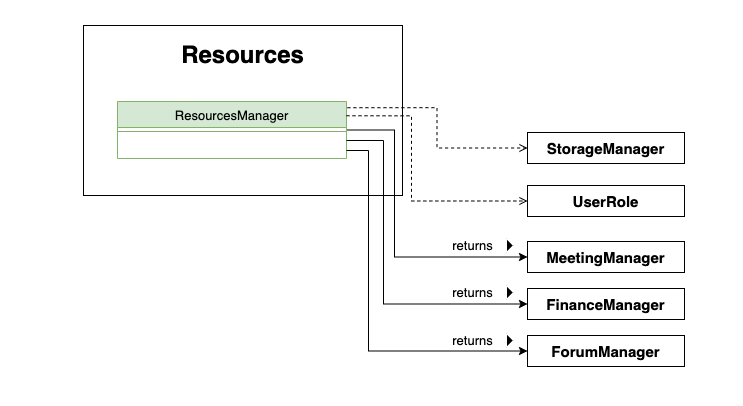

The diagram above was exported from draw.io. Its source (the exported page's mxGraphModel, read from the mxfile embedded in the PNG):
<mxGraphModel dx="2540" dy="1662" grid="0" gridSize="10" guides="1" tooltips="1" connect="1" arrows="1" fold="1" page="1" pageScale="1" pageWidth="1920" pageHeight="1200" math="0" shadow="0">
  <root>
    <mxCell id="WIyWlLk6GJQsqaUBKTNV-0" />
    <mxCell id="WIyWlLk6GJQsqaUBKTNV-1" parent="WIyWlLk6GJQsqaUBKTNV-0" />
    <mxCell id="daEEJzo2GAbT-aHwd9CX-41" value="" style="rounded=0;whiteSpace=wrap;html=1;fontSize=13;strokeColor=#FFFFFF;align=right;" parent="WIyWlLk6GJQsqaUBKTNV-1" vertex="1">
      <mxGeometry x="546" y="293" width="742" height="405" as="geometry" />
    </mxCell>
    <mxCell id="daEEJzo2GAbT-aHwd9CX-17" value="&lt;b&gt;&lt;span style=&quot;font-size: 24px&quot;&gt;Resources&lt;/span&gt;&lt;br&gt;&lt;br&gt;&lt;br&gt;&lt;br&gt;&lt;br&gt;&lt;br&gt;&lt;br&gt;&lt;br&gt;&lt;br&gt;&lt;/b&gt;" style="rounded=0;whiteSpace=wrap;html=1;" parent="WIyWlLk6GJQsqaUBKTNV-1" vertex="1">
      <mxGeometry x="629" y="318" width="319" height="170" as="geometry" />
    </mxCell>
    <mxCell id="ZbffBKvkRjlGb7Qn-Aut-3" style="edgeStyle=orthogonalEdgeStyle;rounded=0;orthogonalLoop=1;jettySize=auto;html=1;entryX=0;entryY=0.5;entryDx=0;entryDy=0;exitX=1;exitY=0.5;exitDx=0;exitDy=0;" edge="1" parent="WIyWlLk6GJQsqaUBKTNV-1" source="zkfFHV4jXpPFQw0GAbJ--13" target="zvi9RCe959KgxpSX0xxQ-8">
      <mxGeometry relative="1" as="geometry">
        <Array as="points">
          <mxPoint x="940" y="423" />
          <mxPoint x="940" y="550" />
        </Array>
      </mxGeometry>
    </mxCell>
    <mxCell id="zkfFHV4jXpPFQw0GAbJ--13" value="ResourcesManager" style="swimlane;fontStyle=0;align=center;verticalAlign=top;childLayout=stackLayout;horizontal=1;startSize=26;horizontalStack=0;resizeParent=1;resizeLast=0;collapsible=1;marginBottom=0;rounded=0;shadow=0;strokeWidth=1;fillColor=#d5e8d4;strokeColor=#82b366;fontSize=13;" parent="WIyWlLk6GJQsqaUBKTNV-1" vertex="1">
      <mxGeometry x="663" y="394" width="229" height="57" as="geometry">
        <mxRectangle x="340" y="380" width="170" height="26" as="alternateBounds" />
      </mxGeometry>
    </mxCell>
    <mxCell id="zkfFHV4jXpPFQw0GAbJ--15" value="" style="line;html=1;strokeWidth=1;align=left;verticalAlign=middle;spacingTop=-1;spacingLeft=3;spacingRight=3;rotatable=0;labelPosition=right;points=[];portConstraint=eastwest;fillColor=#d5e8d4;strokeColor=#82b366;fontSize=13;" parent="zkfFHV4jXpPFQw0GAbJ--13" vertex="1">
      <mxGeometry y="26" width="229" height="8" as="geometry" />
    </mxCell>
    <mxCell id="daEEJzo2GAbT-aHwd9CX-37" value="&lt;font&gt;&lt;b&gt;&lt;font style=&quot;font-size: 15px&quot;&gt;StorageManager&lt;/font&gt;&lt;/b&gt;&lt;br&gt;&lt;/font&gt;" style="rounded=0;whiteSpace=wrap;html=1;" parent="WIyWlLk6GJQsqaUBKTNV-1" vertex="1">
      <mxGeometry x="1073" y="425" width="157" height="31" as="geometry" />
    </mxCell>
    <mxCell id="daEEJzo2GAbT-aHwd9CX-40" style="edgeStyle=orthogonalEdgeStyle;rounded=0;orthogonalLoop=1;jettySize=auto;html=1;exitX=1.004;exitY=0.109;exitDx=0;exitDy=0;entryX=0;entryY=0.5;entryDx=0;entryDy=0;dashed=1;fontSize=13;startArrow=none;startFill=0;strokeWidth=1;endArrow=open;endFill=0;exitPerimeter=0;" parent="WIyWlLk6GJQsqaUBKTNV-1" source="zkfFHV4jXpPFQw0GAbJ--13" target="daEEJzo2GAbT-aHwd9CX-37" edge="1">
      <mxGeometry relative="1" as="geometry" />
    </mxCell>
    <mxCell id="zvi9RCe959KgxpSX0xxQ-1" style="edgeStyle=orthogonalEdgeStyle;rounded=0;orthogonalLoop=1;jettySize=auto;html=1;exitX=0.5;exitY=1;exitDx=0;exitDy=0;" parent="WIyWlLk6GJQsqaUBKTNV-1" source="daEEJzo2GAbT-aHwd9CX-17" target="daEEJzo2GAbT-aHwd9CX-17" edge="1">
      <mxGeometry relative="1" as="geometry" />
    </mxCell>
    <mxCell id="zvi9RCe959KgxpSX0xxQ-2" style="edgeStyle=orthogonalEdgeStyle;rounded=0;orthogonalLoop=1;jettySize=auto;html=1;exitX=0.5;exitY=1;exitDx=0;exitDy=0;" parent="WIyWlLk6GJQsqaUBKTNV-1" source="daEEJzo2GAbT-aHwd9CX-17" target="daEEJzo2GAbT-aHwd9CX-17" edge="1">
      <mxGeometry relative="1" as="geometry" />
    </mxCell>
    <mxCell id="zvi9RCe959KgxpSX0xxQ-5" style="edgeStyle=orthogonalEdgeStyle;rounded=0;orthogonalLoop=1;jettySize=auto;html=1;exitX=1;exitY=0.25;exitDx=0;exitDy=0;entryX=0;entryY=0.5;entryDx=0;entryDy=0;dashed=1;fontSize=13;startArrow=none;startFill=0;strokeWidth=1;endArrow=open;endFill=0;" parent="WIyWlLk6GJQsqaUBKTNV-1" edge="1" target="zvi9RCe959KgxpSX0xxQ-6" source="zkfFHV4jXpPFQw0GAbJ--13">
      <mxGeometry relative="1" as="geometry">
        <mxPoint x="970" y="504.5129999999999" as="sourcePoint" />
        <mxPoint x="1044.54" y="539" as="targetPoint" />
        <Array as="points">
          <mxPoint x="957" y="408" />
          <mxPoint x="957" y="494" />
        </Array>
      </mxGeometry>
    </mxCell>
    <mxCell id="zvi9RCe959KgxpSX0xxQ-6" value="&lt;font&gt;&lt;b&gt;&lt;font style=&quot;font-size: 15px&quot;&gt;UserRole&lt;/font&gt;&lt;/b&gt;&lt;br&gt;&lt;/font&gt;" style="rounded=0;whiteSpace=wrap;html=1;" parent="WIyWlLk6GJQsqaUBKTNV-1" vertex="1">
      <mxGeometry x="1073" y="478" width="157" height="31" as="geometry" />
    </mxCell>
    <mxCell id="zvi9RCe959KgxpSX0xxQ-7" value="&lt;font&gt;&lt;b&gt;&lt;font style=&quot;font-size: 15px&quot;&gt;FinanceManager&lt;/font&gt;&lt;/b&gt;&lt;br&gt;&lt;/font&gt;" style="rounded=0;whiteSpace=wrap;html=1;" parent="WIyWlLk6GJQsqaUBKTNV-1" vertex="1">
      <mxGeometry x="1073" y="581" width="157" height="31" as="geometry" />
    </mxCell>
    <mxCell id="zvi9RCe959KgxpSX0xxQ-8" value="&lt;font&gt;&lt;b&gt;&lt;font style=&quot;font-size: 15px&quot;&gt;MeetingManager&lt;/font&gt;&lt;/b&gt;&lt;br&gt;&lt;/font&gt;" style="rounded=0;whiteSpace=wrap;html=1;" parent="WIyWlLk6GJQsqaUBKTNV-1" vertex="1">
      <mxGeometry x="1073" y="534" width="157" height="31" as="geometry" />
    </mxCell>
    <mxCell id="zvi9RCe959KgxpSX0xxQ-9" value="&lt;font&gt;&lt;b&gt;&lt;font style=&quot;font-size: 15px&quot;&gt;ForumManager&lt;/font&gt;&lt;/b&gt;&lt;br&gt;&lt;/font&gt;" style="rounded=0;whiteSpace=wrap;html=1;" parent="WIyWlLk6GJQsqaUBKTNV-1" vertex="1">
      <mxGeometry x="1073" y="628" width="157" height="31" as="geometry" />
    </mxCell>
    <mxCell id="ZbffBKvkRjlGb7Qn-Aut-0" value="" style="triangle;aspect=fixed;fillColor=#000000;fontSize=13;strokeColor=#FFFFFF;rotation=0;" vertex="1" parent="WIyWlLk6GJQsqaUBKTNV-1">
      <mxGeometry x="1052" y="531" width="7" height="14" as="geometry" />
    </mxCell>
    <mxCell id="ZbffBKvkRjlGb7Qn-Aut-1" value="returns" style="text;html=1;align=center;verticalAlign=middle;resizable=0;points=[];autosize=1;strokeColor=none;fillColor=none;fontSize=13;" vertex="1" parent="WIyWlLk6GJQsqaUBKTNV-1">
      <mxGeometry x="993" y="528" width="50" height="20" as="geometry" />
    </mxCell>
    <mxCell id="ZbffBKvkRjlGb7Qn-Aut-5" style="edgeStyle=orthogonalEdgeStyle;rounded=0;orthogonalLoop=1;jettySize=auto;html=1;entryX=0;entryY=0.5;entryDx=0;entryDy=0;" edge="1" parent="WIyWlLk6GJQsqaUBKTNV-1" target="zvi9RCe959KgxpSX0xxQ-7">
      <mxGeometry relative="1" as="geometry">
        <mxPoint x="892" y="433" as="sourcePoint" />
        <mxPoint x="1083" y="559.5" as="targetPoint" />
        <Array as="points">
          <mxPoint x="892" y="433" />
          <mxPoint x="929" y="433" />
          <mxPoint x="929" y="596" />
        </Array>
      </mxGeometry>
    </mxCell>
    <mxCell id="ZbffBKvkRjlGb7Qn-Aut-6" style="edgeStyle=orthogonalEdgeStyle;rounded=0;orthogonalLoop=1;jettySize=auto;html=1;entryX=0;entryY=0.5;entryDx=0;entryDy=0;" edge="1" parent="WIyWlLk6GJQsqaUBKTNV-1" target="zvi9RCe959KgxpSX0xxQ-9">
      <mxGeometry relative="1" as="geometry">
        <mxPoint x="892" y="443" as="sourcePoint" />
        <mxPoint x="1083" y="606.5" as="targetPoint" />
        <Array as="points">
          <mxPoint x="914" y="443" />
          <mxPoint x="914" y="644" />
        </Array>
      </mxGeometry>
    </mxCell>
    <mxCell id="ZbffBKvkRjlGb7Qn-Aut-7" value="" style="triangle;aspect=fixed;fillColor=#000000;fontSize=13;strokeColor=#FFFFFF;rotation=0;" vertex="1" parent="WIyWlLk6GJQsqaUBKTNV-1">
      <mxGeometry x="1052" y="578" width="7" height="14" as="geometry" />
    </mxCell>
    <mxCell id="ZbffBKvkRjlGb7Qn-Aut-8" value="returns" style="text;html=1;align=center;verticalAlign=middle;resizable=0;points=[];autosize=1;strokeColor=none;fillColor=none;fontSize=13;" vertex="1" parent="WIyWlLk6GJQsqaUBKTNV-1">
      <mxGeometry x="993" y="575" width="50" height="20" as="geometry" />
    </mxCell>
    <mxCell id="ZbffBKvkRjlGb7Qn-Aut-9" value="" style="triangle;aspect=fixed;fillColor=#000000;fontSize=13;strokeColor=#FFFFFF;rotation=0;" vertex="1" parent="WIyWlLk6GJQsqaUBKTNV-1">
      <mxGeometry x="1052" y="626" width="7" height="14" as="geometry" />
    </mxCell>
    <mxCell id="ZbffBKvkRjlGb7Qn-Aut-10" value="returns" style="text;html=1;align=center;verticalAlign=middle;resizable=0;points=[];autosize=1;strokeColor=none;fillColor=none;fontSize=13;" vertex="1" parent="WIyWlLk6GJQsqaUBKTNV-1">
      <mxGeometry x="993" y="623" width="50" height="20" as="geometry" />
    </mxCell>
  </root>
</mxGraphModel>